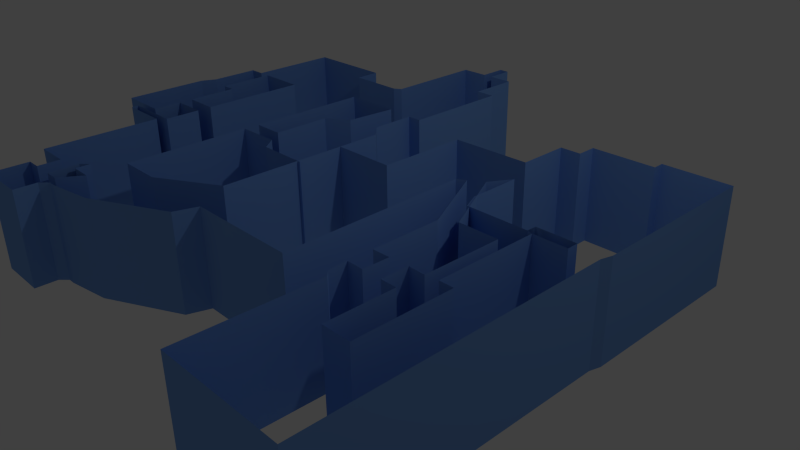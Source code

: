# Source: walls.blend  (saved by Blender 2.69.0; exported with 4.5.12 LTS)
import bpy
from mathutils import Matrix  # noqa: F401  (used for matrix-valued properties, if any)

bpy.ops.wm.read_factory_settings(use_empty=True)
scene = bpy.context.scene
scene.name = 'Scene'

# ---- collections
col_collection_1 = bpy.data.collections.new('Collection 1'); scene.collection.children.link(col_collection_1)

# ---- materials (node trees are filled in below, after node groups)
mat_invisiwalls = bpy.data.materials.new('invisiwalls')
mat_invisiwalls.alpha_threshold = 0.0
mat_invisiwalls.use_transparent_shadow = False
mat_invisiwalls.diffuse_color = (0.1879, 0.377, 0.8, 1.0)
mat_invisiwalls.roughness = 0.5
mat_invisiwalls.line_color = (0.0, 0.0, 0.0, 1.0)

# ---- material node trees

# ---- world
world_world = bpy.data.worlds.new('World'); scene.world = world_world
world_world.color = (0.05088, 0.05088, 0.05088)
world_world.use_sun_shadow = False
world_world.sun_shadow_jitter_overblur = 0.0
world_world.cycles.sampling_method = 'MANUAL'
world_world.cycles.sample_map_resolution = 256

# ---- cameras
cam_camera = bpy.data.cameras.new('Camera')
cam_camera.clip_end = 100.0
cam_camera.lens = 35.0
cam_camera.sensor_width = 32.0
cam_camera.sensor_height = 18.0
cam_camera.ortho_scale = 7.314
cam_camera.dof.focus_distance = 0.0
cam_camera.dof.aperture_fstop = 128.0

# ---- lights
light_lamp = bpy.data.lights.new('Lamp', 'POINT')
light_lamp.transmission_factor = 0.0
light_lamp.cutoff_distance = 30.0
light_lamp.energy = 100.0
light_lamp.shadow_buffer_clip_start = 1.001
light_lamp.shadow_soft_size = 0.1
light_lamp.shadow_maximum_resolution = 0.006
light_lamp.use_absolute_resolution = True
light_lamp.cycles.use_multiple_importance_sampling = False

# ---- meshes
me_plane = bpy.data.meshes.new('Plane')
me_plane.from_pydata([(5.073, -3.536, 0.0), (3.073, -3.536, 0.0), (5.073, 0.2607, 0.0), (3.101, -1.817, 0.0), (5.073, -3.536, 1.304), (3.073, -3.536, 1.304), (5.073, 0.2607, 1.304), (3.101, -1.817, 1.304), (3.26, -1.496, 7.55e-09), (3.26, -1.496, 1.304), (2.997, -1.74, 0.0), (2.997, -1.74, 1.304), (2.983, -1.49, 1.304), (2.983, -1.49, -3.974e-10), (3.267, -1.152, 7.749e-09), (3.267, -1.152, 1.304), (2.976, -1.158, -5.96e-10), (2.976, -1.158, 1.304), (2.962, -0.2385, -9.934e-10), (2.962, -0.2385, 1.304), (3.848, -1.496, 7.55e-09), (3.848, -1.496, 1.304), (3.848, -2.365, 7.55e-09), (3.848, -2.365, 1.304), (4.312, -2.365, 7.55e-09), (4.312, -2.365, 1.304), (4.312, -1.13, 7.55e-09), (4.312, -1.13, 1.304), (3.585, -1.496, 7.55e-09), (3.585, -1.496, 1.304), (3.592, -1.141, 7.749e-09), (3.592, -1.141, 1.304), (3.869, -1.152, 1.57e-08), (3.869, -1.152, 1.304), (3.875, -0.1204, 1.589e-08), (3.875, -0.1204, 1.304), (3.2, -0.1204, 1.589e-08), (3.2, -0.1204, 1.304), (2.345, 0.7446, -2.225e-08), (2.345, 0.7446, 1.304), (2.583, 0.8627, -5.364e-09), (2.583, 0.8627, 1.304), (2.201, 0.68, -2.225e-08), (2.201, 0.68, 1.304), (4.073, -1.13, 1.304), (4.073, -1.13, 7.55e-09), (2.802, 1.154, -5.364e-09), (2.802, 1.154, 1.304), (2.802, 0.4658, 1.304), (2.802, 0.4658, -5.364e-09), (4.073, 0.2176, 1.304), (4.073, 0.2176, 7.55e-09), (4.637, 0.2176, 1.304), (4.637, 0.2176, 0.0), (5.125, 0.4084, 0.0), (5.125, 0.4084, 1.304), (5.125, 2.754, 0.0), (5.125, 2.754, 1.304), (3.979, 2.754, 0.0), (3.979, 2.754, 1.304), (3.979, 2.602, 0.0), (3.979, 2.602, 1.304), (2.875, 2.602, 0.0), (2.875, 2.602, 1.304), (2.875, 2.334, 0.0), (2.875, 2.334, 1.304), (2.511, 2.334, 0.0), (2.511, 2.334, 1.304), (2.511, 1.637, 0.0), (2.511, 1.637, 1.304), (1.121, 1.617, 0.0), (1.121, 1.617, 1.304), (1.121, 0.3876, 0.0), (1.121, 0.3876, 1.304), (0.03274, 0.3876, 0.0), (0.03274, 0.3876, 1.304), (0.03274, -1.354, 0.0), (0.03274, -1.354, 1.304), (-0.9808, -1.812, 0.0), (-0.9808, -1.812, 1.304), (2.27, -1.84, 0.0), (2.27, -1.84, 1.304), (0.7752, -1.84, 0.0), (0.7752, -1.84, 1.304), (2.932, 0.2389, 1.304), (2.932, 0.2389, -1.073e-08), (3.98, 0.2389, 1.304), (3.98, 0.2389, -5.404e-08), (-1.731, -1.812, 0.0), (-1.731, -1.812, 1.304), (-1.731, -0.09741, 0.0), (-1.731, -0.09741, 1.304), (0.4002, -1.84, 0.0), (0.4002, -1.84, 1.304), (0.2752, -2.14, 0.0), (0.2752, -2.14, 1.304), (-0.9748, -2.64, 0.0), (-0.9748, -2.64, 1.304), (-1.725, -2.74, 0.0), (-1.725, -2.74, 1.304), (-1.975, -3.14, 0.0), (-1.975, -3.14, 1.304), (-2.85, -3.14, 0.0), (-2.85, -3.14, 1.304), (-2.85, -2.64, 0.0), (-2.85, -2.64, 1.304), (-2.6, -2.64, 0.0), (-2.6, -2.64, 1.304), (-2.6, -2.34, 0.0), (-2.6, -2.34, 1.304), (-3.225, -2.34, 0.0), (-3.225, -2.34, 1.304), (-3.225, -0.7401, 0.0), (-3.225, -0.7401, 1.304), (-1.975, -2.84, 0.0), (-1.975, -2.84, 1.304), (-1.975, -2.64, 0.0), (-1.975, -2.64, 1.304), (-2.225, -2.64, 0.0), (-2.225, -2.64, 1.304), (-2.225, -2.24, 0.0), (-2.225, -2.24, 1.304), (-2.1, -2.14, 0.0), (-2.1, -2.14, 1.304), (-2.1, -2.34, 0.0), (-2.1, -2.34, 1.304), (-1.85, -2.34, 0.0), (-1.85, -2.34, 1.304), (-1.85, -2.74, 0.0), (-1.85, -2.74, 1.304), (-4.1, -0.7401, 0.0), (-4.1, -0.7401, 1.304), (-4.1, -0.6401, 0.0), (-4.1, -0.6401, 1.304), (-3.1, -0.6401, 0.0), (-3.1, -0.6401, 1.304), (-3.1, -0.1401, 0.0), (-3.1, -0.1401, 1.304), (-3.725, -0.1401, 0.0), (-3.725, -0.1401, 1.304), (-3.725, -0.5401, 0.0), (-3.725, -0.5401, 1.304), (-4.6, -0.5401, 0.0), (-4.6, -0.5401, 1.304), (-4.6, 0.6599, 0.0), (-4.6, 0.6599, 1.304), (-4.475, 0.8599, 0.0), (-4.475, 0.8599, 1.304), (-3.725, 0.05988, 0.0), (-3.725, 0.05988, 1.304), (-3.725, 0.7599, 0.0), (-3.725, 0.7599, 1.304), (-3.975, 0.7599, 0.0), (-3.975, 0.7599, 1.304), (-3.975, 1.56, 0.0), (-3.975, 1.56, 1.304), (-3.1, 1.56, 0.0), (-3.1, 1.56, 1.304), (-3.1, 0.05988, 0.0), (-3.1, 0.05988, 1.304), (-4.475, 1.56, 0.0), (-4.475, 1.56, 1.304), (-2.565, 2.86, 1.304), (-2.565, 2.86, 0.0), (-4.19, 1.56, 0.0), (-4.19, 1.56, 1.304), (-4.19, 2.86, 0.0), (-4.19, 2.86, 1.304), (-2.565, 2.504, 1.304), (-2.565, 2.504, 0.0), (-1.565, 2.504, 1.304), (-1.565, 2.504, 0.0), (-1.719, 0.1231, 1.304), (-1.719, 0.1231, -3.974e-10), (-1.719, 1.823, -3.974e-10), (-1.719, 1.823, 1.304), (-0.7192, 1.823, -3.974e-10), (-0.7192, 1.823, 1.304), (-0.8029, 1.123, -3.974e-10), (-0.8029, 1.123, 1.304), (-1.178, 0.9231, -3.974e-10), (-1.178, 0.9231, 1.304), (-1.178, 0.1231, -3.974e-10), (-1.178, 0.1231, 1.304), (-0.9808, -0.08784, 0.0), (-0.9808, -0.08784, 1.304), (-0.7894, -0.2878, 0.0), (-0.7894, -0.2878, 1.304), (0.08558, -0.2878, 0.0), (0.08558, -0.2878, 1.304), (0.03274, 0.9876, 1.304), (0.03274, 0.9876, 0.0), (-0.2173, 1.188, 1.304), (-0.2173, 1.188, 0.0), (-0.2173, 1.788, 1.304), (-0.2173, 1.788, 0.0), (0.03274, 1.788, 1.304), (0.03274, 1.788, 0.0), (0.03274, 3.288, 1.304), (0.03274, 3.288, 0.0), (-0.3129, 3.288, 1.304), (-0.3129, 3.288, 0.0), (-0.3129, 3.988, 1.304), (-0.3129, 3.988, 0.0), (-0.756, 3.988, 1.304), (-0.756, 3.988, 0.0), (-0.9379, 3.988, 1.304), (-0.9379, 3.988, 0.0), (-1.438, 3.988, 1.304), (-1.438, 3.988, 0.0), (-1.438, 2.567, 1.304), (-1.438, 2.567, 0.0), (-1.725, -2.34, 0.0), (-1.725, -2.34, 1.304), (-0.756, 4.375, 1.304), (-0.756, 4.375, 0.0), (-0.9379, 4.375, 1.304), (-0.9379, 4.375, 0.0), (3.98, 0.3671, 1.304), (3.98, 0.3671, -5.404e-08), (4.637, 0.3671, 1.304), (4.637, 0.3671, -5.96e-08)], [], [(22, 24, 25, 23), (20, 22, 23, 21), (3, 7, 5, 1), (16, 18, 19, 17), (1, 5, 4, 0), (0, 4, 6, 2), (14, 16, 17, 15), (8, 14, 15, 9), (13, 8, 9, 12), (10, 13, 12, 11), (3, 10, 11, 7), (24, 26, 27, 25), (21, 29, 28, 20), (29, 31, 30, 28), (31, 33, 32, 30), (33, 35, 34, 32), (35, 37, 36, 34), (37, 41, 40, 36), (18, 38, 39, 19), (38, 42, 43, 39), (26, 45, 44, 27), (40, 41, 47, 46), (49, 46, 47, 48), (45, 44, 50, 51), (51, 53, 52, 50), (54, 55, 57, 56), (56, 57, 59, 58), (58, 59, 61, 60), (60, 61, 63, 62), (62, 63, 65, 64), (64, 65, 67, 66), (66, 67, 69, 68), (68, 69, 71, 70), (70, 71, 73, 72), (72, 73, 75, 74), (74, 75, 77, 76), (76, 77, 79, 78), (42, 80, 81, 43), (80, 82, 83, 81), (48, 84, 85, 49), (84, 86, 87, 85), (78, 79, 89, 88), (88, 89, 91, 90), (83, 82, 92, 93), (93, 92, 94, 95), (95, 94, 96, 97), (97, 96, 98, 99), (100, 102, 103, 101), (102, 104, 105, 103), (104, 106, 107, 105), (106, 108, 109, 107), (108, 110, 111, 109), (110, 112, 113, 111), (101, 115, 114, 100), (116, 117, 119, 118), (118, 119, 121, 120), (120, 121, 123, 122), (122, 123, 125, 124), (124, 125, 127, 126), (126, 127, 213, 212), (98, 128, 129, 99), (129, 128, 114, 115), (113, 112, 130, 131), (131, 130, 132, 133), (133, 132, 134, 135), (135, 134, 136, 137), (137, 136, 138, 139), (139, 138, 140, 141), (141, 140, 142, 143), (143, 142, 144, 145), (145, 144, 146, 147), (148, 149, 151, 150), (150, 151, 153, 152), (152, 153, 155, 154), (154, 155, 157, 156), (156, 157, 159, 158), (148, 158, 159, 149), (147, 146, 160, 161), (168, 169, 171, 170), (165, 164, 166, 167), (162, 163, 169, 168), (161, 160, 164, 165), (167, 166, 163, 162), (174, 173, 172, 175), (175, 177, 176, 174), (177, 179, 178, 176), (179, 181, 180, 178), (181, 183, 182, 180), (173, 182, 183, 172), (90, 91, 185, 184), (184, 185, 187, 186), (186, 187, 189, 188), (75, 190, 191, 74), (190, 192, 193, 191), (192, 194, 195, 193), (194, 196, 197, 195), (196, 198, 199, 197), (199, 198, 200, 201), (201, 200, 202, 203), (203, 202, 204, 205), (207, 206, 208, 209), (209, 208, 210, 211), (171, 211, 210, 170), (117, 116, 212, 213), (205, 204, 214, 215), (206, 207, 217, 216), (215, 214, 216, 217), (86, 50, 51, 87), (2, 6, 55, 54), (86, 218, 219, 87), (218, 220, 221, 219), (53, 221, 220, 52)])
me_plane.polygons.foreach_set('use_smooth', [0, 0, 0, 0, 0, 0, 0, 0, 0, 0, 0, 0, 0, 0, 0, 0, 0, 0, 0, 0, 0, 0, 0, 0, 0, 0, 0, 0, 0, 0, 0, 0, 0, 0, 0, 0, 0, 0, 0, 0, 1, 0, 0, 0, 0, 0, 0, 0, 0, 0, 0, 0, 0, 0, 0, 0, 0, 0, 0, 0, 0, 0, 0, 0, 0, 0, 0, 0, 0, 0, 0, 0, 0, 0, 0, 0, 0, 0, 0, 0, 0, 0, 0, 0, 0, 0, 0, 0, 0, 0, 0, 0, 0, 0, 0, 0, 0, 0, 0, 0, 0, 0, 0, 0, 0, 0, 0, 0, 0, 1, 1, 0])
me_plane.materials.append(mat_invisiwalls)
me_plane.use_remesh_preserve_volume = False
me_plane.use_remesh_preserve_attributes = False
me_plane.use_mirror_vertex_groups = False
me_plane.update()

# ---- objects
ob_wallers = bpy.data.objects.new('wallers', me_plane)
ob_lamp = bpy.data.objects.new('Lamp', light_lamp)
ob_camera = bpy.data.objects.new('Camera', cam_camera)

# ---- transforms, parenting, visibility, modifiers, constraints
ob_wallers.location = (-0.6347, -0.3689, 0.0)
ob_wallers.scale = (0.8, 1.0, 1.0)
ob_wallers.lineart.crease_threshold = 0.0
ob_lamp.location = (4.076, 1.005, 5.904)
ob_lamp.rotation_euler = (0.6503, 0.05522, 1.866)
ob_lamp.lock_rotations_4d = False
ob_lamp.empty_display_type = 'ARROWS'
ob_lamp.color = (0.0, 0.0, 0.0, 0.0)
ob_lamp.lineart.crease_threshold = 0.0
ob_camera.location = (7.481, -6.508, 5.344)
ob_camera.rotation_euler = (1.109, 0.01082, 0.8149)
ob_camera.lock_rotations_4d = False
ob_camera.empty_display_type = 'ARROWS'
ob_camera.color = (0.0, 0.0, 0.0, 0.0)
ob_camera.display_type = 'WIRE'
ob_camera.lineart.crease_threshold = 0.0

# ---- collection membership
col_collection_1.objects.link(ob_wallers)
col_collection_1.objects.link(ob_lamp)
col_collection_1.objects.link(ob_camera)

# ---- scene / render settings (as saved in the file)
scene.camera = ob_camera
scene.frame_start = 1; scene.frame_end = 250; scene.frame_set(1)
scene.render.engine = 'BLENDER_EEVEE_NEXT'
scene.render.image_settings.compression = 90
scene.render.resolution_percentage = 50
scene.render.dither_intensity = 0.0
scene.cycles.use_denoising = False
scene.cycles.samples = 10
scene.cycles.sampling_pattern = 'TABULATED_SOBOL'
scene.cycles.light_sampling_threshold = 0.0
scene.cycles.use_adaptive_sampling = False
scene.cycles.use_light_tree = False
scene.cycles.blur_glossy = 0.0
scene.cycles.volume_bounces = 1
scene.cycles.pixel_filter_type = 'GAUSSIAN'
scene.cycles.sample_clamp_indirect = 0.0
scene.view_settings.view_transform = 'Standard'
bpy.context.view_layer.update()
